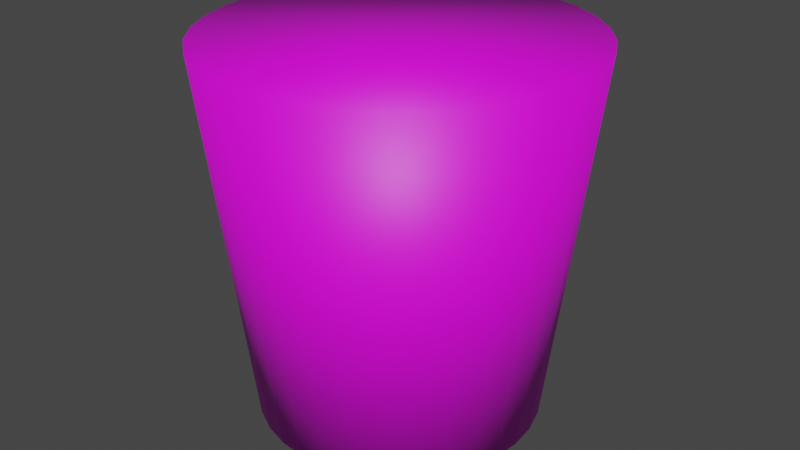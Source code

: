 # Source: bubbletea.blend  (saved by Blender 2.93.20; exported with 4.5.12 LTS)
import bpy
from mathutils import Matrix  # noqa: F401  (used for matrix-valued properties, if any)

bpy.ops.wm.read_factory_settings(use_empty=True)
scene = bpy.context.scene
scene.name = 'Scene'

# ---- collections
col_collection = bpy.data.collections.new('Collection'); scene.collection.children.link(col_collection)

# ---- images (referenced by path relative to the original .blend; pixels are not part of the script)
import os
ASSET_DIR = os.environ.get("B2B_ASSET_DIR", "")  # directory of the original .blend (textures are referenced by path, not embedded)
HERE = os.path.dirname(os.path.abspath(__file__))  # packed textures are extracted next to this script under _unpacked/

def load_image(name, relpath, width, height, colorspace="sRGB"):
    """Load a texture the original file referenced (path relative to the .blend, or extracted next to this script)."""
    p = next((c for c in (os.path.join(HERE, relpath), os.path.join(ASSET_DIR, relpath)) if relpath and os.path.exists(c)), "")
    if p:
        img = bpy.data.images.load(p, check_existing=True)
        img.name = name
    else:  # same state as the original file: an image datablock whose file is absent (Cycles renders it pink)
        img = bpy.data.images.new(name, width, height)
        img.source = "FILE"
        img.filepath = "//" + (relpath or name)
    img.colorspace_settings.name = colorspace
    return img
img_bubbletea_base = load_image('bubbletea_base', '', 2048, 2048, 'sRGB')

# ---- materials (node trees are filled in below, after node groups)
mat_material_001 = bpy.data.materials.new('Material.001')
mat_material_001.use_transparent_shadow = False

# ---- material node trees
mat_material_001.use_nodes = True; mat_material_001.node_tree.nodes.clear()
_N = mat_material_001.node_tree.nodes; _L = mat_material_001.node_tree.links
n0 = _N.new('ShaderNodeBsdfPrincipled'); n0.name = 'Principled BSDF'; n0.location = (10, 300)
n0.distribution = 'GGX'
n0.subsurface_method = 'BURLEY'
n0.inputs[3].default_value = 1.45
n0.inputs[27].default_value = (0.0, 0.0, 0.0, 1.0)
n0.inputs[28].default_value = 1.0
n1 = _N.new('ShaderNodeOutputMaterial'); n1.name = 'Material Output'; n1.location = (300, 300)
n2 = _N.new('ShaderNodeTexImage'); n2.name = 'Image Texture'; n2.location = (-280, 260)
n2.image = img_bubbletea_base
_L.new(n0.outputs[0], n1.inputs[0])
_L.new(n2.outputs[0], n0.inputs[0])
n1.is_active_output = True

# ---- world
world_world = bpy.data.worlds.new('World'); scene.world = world_world
world_world.use_nodes = True; world_world.node_tree.nodes.clear()
_N = world_world.node_tree.nodes; _L = world_world.node_tree.links
n0 = _N.new('ShaderNodeOutputWorld'); n0.name = 'World Output'; n0.location = (300, 300)
n1 = _N.new('ShaderNodeBackground'); n1.name = 'Background'; n1.location = (10, 300)
n1.inputs[0].default_value = (0.05088, 0.05088, 0.05088, 1.0)
_L.new(n1.outputs[0], n0.inputs[0])
n0.is_active_output = True
world_world.color = (0.05088, 0.05088, 0.05088)
world_world.use_sun_shadow = False
world_world.sun_shadow_jitter_overblur = 0.0

# ---- meshes
me_cylinder = bpy.data.meshes.new('Cylinder')
me_cylinder.from_pydata([(3.316e-09, 0.7626, -1.0), (0.0, 1.0, 1.0), (0.1488, 0.7479, -1.0), (0.1951, 0.9808, 1.0), (0.2918, 0.7045, -1.0), (0.3827, 0.9239, 1.0), (0.4237, 0.6341, -1.0), (0.5556, 0.8315, 1.0), (0.5392, 0.5392, -1.0), (0.7071, 0.7071, 1.0), (0.6341, 0.4237, -1.0), (0.8315, 0.5556, 1.0), (0.7045, 0.2918, -1.0), (0.9239, 0.3827, 1.0), (0.7479, 0.1488, -1.0), (0.9808, 0.1951, 1.0), (0.7626, -3.952e-08, -1.0), (1.0, -4.371e-08, 1.0), (0.7479, -0.1488, -1.0), (0.9808, -0.1951, 1.0), (0.7045, -0.2918, -1.0), (0.9239, -0.3827, 1.0), (0.6341, -0.4237, -1.0), (0.8315, -0.5556, 1.0), (0.5392, -0.5392, -1.0), (0.7071, -0.7071, 1.0), (0.4237, -0.6341, -1.0), (0.5556, -0.8315, 1.0), (0.2918, -0.7045, -1.0), (0.3827, -0.9239, 1.0), (0.1488, -0.7479, -1.0), (0.1951, -0.9808, 1.0), (-6.335e-08, -0.7626, -1.0), (-8.742e-08, -1.0, 1.0), (-0.1488, -0.7479, -1.0), (-0.1951, -0.9808, 1.0), (-0.2918, -0.7045, -1.0), (-0.3827, -0.9239, 1.0), (-0.4237, -0.6341, -1.0), (-0.5556, -0.8315, 1.0), (-0.5392, -0.5392, -1.0), (-0.7071, -0.7071, 1.0), (-0.6341, -0.4237, -1.0), (-0.8315, -0.5556, 1.0), (-0.7045, -0.2918, -1.0), (-0.9239, -0.3827, 1.0), (-0.7479, -0.1488, -1.0), (-0.9808, -0.1951, 1.0), (-0.7626, 2.903e-09, -1.0), (-1.0, 1.192e-08, 1.0), (-0.7479, 0.1488, -1.0), (-0.9808, 0.1951, 1.0), (-0.7045, 0.2918, -1.0), (-0.9239, 0.3827, 1.0), (-0.6341, 0.4237, -1.0), (-0.8315, 0.5556, 1.0), (-0.5392, 0.5392, -1.0), (-0.7071, 0.7071, 1.0), (-0.4237, 0.6341, -1.0), (-0.5556, 0.8315, 1.0), (-0.2918, 0.7045, -1.0), (-0.3827, 0.9239, 1.0), (-0.1488, 0.7479, -1.0), (-0.1951, 0.9808, 1.0)], [], [(0, 1, 3, 2), (2, 3, 5, 4), (4, 5, 7, 6), (6, 7, 9, 8), (8, 9, 11, 10), (10, 11, 13, 12), (12, 13, 15, 14), (14, 15, 17, 16), (16, 17, 19, 18), (18, 19, 21, 20), (20, 21, 23, 22), (22, 23, 25, 24), (24, 25, 27, 26), (26, 27, 29, 28), (28, 29, 31, 30), (30, 31, 33, 32), (32, 33, 35, 34), (34, 35, 37, 36), (36, 37, 39, 38), (38, 39, 41, 40), (40, 41, 43, 42), (42, 43, 45, 44), (44, 45, 47, 46), (46, 47, 49, 48), (48, 49, 51, 50), (50, 51, 53, 52), (52, 53, 55, 54), (54, 55, 57, 56), (56, 57, 59, 58), (58, 59, 61, 60), (3, 1, 63, 61, 59, 57, 55, 53, 51, 49, 47, 45, 43, 41, 39, 37, 35, 33, 31, 29, 27, 25, 23, 21, 19, 17, 15, 13, 11, 9, 7, 5), (60, 61, 63, 62), (62, 63, 1, 0), (0, 2, 4, 6, 8, 10, 12, 14, 16, 18, 20, 22, 24, 26, 28, 30, 32, 34, 36, 38, 40, 42, 44, 46, 48, 50, 52, 54, 56, 58, 60, 62)])
me_cylinder.polygons.foreach_set('use_smooth', [True] * 34)
_uv = me_cylinder.uv_layers.new(name='UVMap')
_uv.uv.foreach_set('vector', [1.0, 0.5, 1.0, 1.0, 0.9688, 1.0, 0.9688, 0.5, 0.9688, 0.5, 0.9688, 1.0, 0.9375, 1.0, 0.9375, 0.5, 0.9375, 0.5, 0.9375, 1.0, 0.9062, 1.0, 0.9062, 0.5, 0.9062, 0.5, 0.9062, 1.0, 0.875, 1.0, 0.875, 0.5, 0.875, 0.5, 0.875, 1.0, 0.8438, 1.0, 0.8438, 0.5, 0.8438, 0.5, 0.8438, 1.0, 0.8125, 1.0, 0.8125, 0.5, 0.8125, 0.5, 0.8125, 1.0, 0.7812, 1.0, 0.7812, 0.5, 0.7812, 0.5, 0.7812, 1.0, 0.75, 1.0, 0.75, 0.5, 0.75, 0.5, 0.75, 1.0, 0.7188, 1.0, 0.7188, 0.5, 0.7188, 0.5, 0.7188, 1.0, 0.6875, 1.0, 0.6875, 0.5, 0.6875, 0.5, 0.6875, 1.0, 0.6562, 1.0, 0.6562, 0.5, 0.6562, 0.5, 0.6562, 1.0, 0.625, 1.0, 0.625, 0.5, 0.625, 0.5, 0.625, 1.0, 0.5938, 1.0, 0.5938, 0.5, 0.5938, 0.5, 0.5938, 1.0, 0.5625, 1.0, 0.5625, 0.5, 0.5625, 0.5, 0.5625, 1.0, 0.5312, 1.0, 0.5312, 0.5, 0.5312, 0.5, 0.5312, 1.0, 0.5, 1.0, 0.5, 0.5, 0.5, 0.5, 0.5, 1.0, 0.4688, 1.0, 0.4688, 0.5, 0.4688, 0.5, 0.4688, 1.0, 0.4375, 1.0, 0.4375, 0.5, 0.4375, 0.5, 0.4375, 1.0, 0.4062, 1.0, 0.4062, 0.5, 0.4062, 0.5, 0.4062, 1.0, 0.375, 1.0, 0.375, 0.5, 0.375, 0.5, 0.375, 1.0, 0.3438, 1.0, 0.3438, 0.5, 0.3438, 0.5, 0.3438, 1.0, 0.3125, 1.0, 0.3125, 0.5, 0.3125, 0.5, 0.3125, 1.0, 0.2812, 1.0, 0.2812, 0.5, 0.2812, 0.5, 0.2812, 1.0, 0.25, 1.0, 0.25, 0.5, 0.25, 0.5, 0.25, 1.0, 0.2188, 1.0, 0.2188, 0.5, 0.2188, 0.5, 0.2188, 1.0, 0.1875, 1.0, 0.1875, 0.5, 0.1875, 0.5, 0.1875, 1.0, 0.1562, 1.0, 0.1562, 0.5, 0.1562, 0.5, 0.1562, 1.0, 0.125, 1.0, 0.125, 0.5, 0.125, 0.5, 0.125, 1.0, 0.09375, 1.0, 0.09375, 0.5, 0.09375, 0.5, 0.09375, 1.0, 0.0625, 1.0, 0.0625, 0.5, 0.2968, 0.4854, 0.25, 0.49, 0.2032, 0.4854, 0.1582, 0.4717, 0.1167, 0.4496, 0.08029, 0.4197, 0.05045, 0.3833, 0.02827, 0.3418, 0.01461, 0.2968, 0.01, 0.25, 0.01461, 0.2032, 0.02827, 0.1582, 0.05045, 0.1167, 0.08029, 0.08029, 0.1167, 0.05045, 0.1582, 0.02827, 0.2032, 0.01461, 0.25, 0.01, 0.2968, 0.01461, 0.3418, 0.02827, 0.3833, 0.05045, 0.4197, 0.08029, 0.4496, 0.1167, 0.4717, 0.1582, 0.4854, 0.2032, 0.49, 0.25, 0.4854, 0.2968, 0.4717, 0.3418, 0.4496, 0.3833, 0.4197, 0.4197, 0.3833, 0.4496, 0.3418, 0.4717, 0.0625, 0.5, 0.0625, 1.0, 0.03125, 1.0, 0.03125, 0.5, 0.03125, 0.5, 0.03125, 1.0, 0.0, 1.0, 0.0, 0.5, 0.75, 0.49, 0.7968, 0.4854, 0.8418, 0.4717, 0.8833, 0.4496, 0.9197, 0.4197, 0.9496, 0.3833, 0.9717, 0.3418, 0.9854, 0.2968, 0.99, 0.25, 0.9854, 0.2032, 0.9717, 0.1582, 0.9496, 0.1167, 0.9197, 0.08029, 0.8833, 0.05045, 0.8418, 0.02827, 0.7968, 0.01461, 0.75, 0.01, 0.7032, 0.01461, 0.6582, 0.02827, 0.6167, 0.05045, 0.5803, 0.08029, 0.5504, 0.1167, 0.5283, 0.1582, 0.5146, 0.2032, 0.51, 0.25, 0.5146, 0.2968, 0.5283, 0.3418, 0.5504, 0.3833, 0.5803, 0.4197, 0.6167, 0.4496, 0.6582, 0.4717, 0.7032, 0.4854])
me_cylinder.materials.append(mat_material_001)
me_cylinder.use_remesh_fix_poles = True
me_cylinder.use_remesh_preserve_attributes = False
me_cylinder.update()

# ---- objects
ob_cylinder = bpy.data.objects.new('Cylinder', me_cylinder)

# ---- transforms, parenting, visibility, modifiers, constraints
ob_cylinder.location = (0.0, 0.0, 0.9453)

# ---- collection membership
col_collection.objects.link(ob_cylinder)

# ---- scene / render settings (as saved in the file)
scene.frame_start = 1; scene.frame_end = 250; scene.frame_set(1)
scene.render.engine = 'BLENDER_EEVEE_NEXT'
scene.cycles.use_denoising = False
scene.cycles.samples = 128
scene.cycles.sampling_pattern = 'TABULATED_SOBOL'
scene.cycles.use_adaptive_sampling = False
scene.cycles.use_light_tree = False
scene.view_settings.view_transform = 'Filmic'
bpy.context.view_layer.update()

# ---- added for rendering (the .blend has no active camera and no usable light): camera, sun
cam_auto = bpy.data.cameras.new('AutoCamera')
cam_auto.lens = 50.0
cam_auto.sensor_width = 36.0
cam_auto.clip_end = 1000.0
ob_auto_camera = bpy.data.objects.new('AutoCamera', cam_auto)
scene.collection.objects.link(ob_auto_camera)
ob_auto_camera.location = (3.20507, -3.84609, 3.50933)
ob_auto_camera.rotation_euler = (1.09748, -7.21219e-08, 0.694738)
scene.camera = ob_auto_camera
light_auto_sun = bpy.data.lights.new('AutoSun', 'SUN')
light_auto_sun.energy = 3.0
light_auto_sun.angle = 0.0523599
ob_auto_sun = bpy.data.objects.new('AutoSun', light_auto_sun)
scene.collection.objects.link(ob_auto_sun)
ob_auto_sun.rotation_euler = (0.872665, 0.174533, 0.523599)
bpy.context.view_layer.update()
